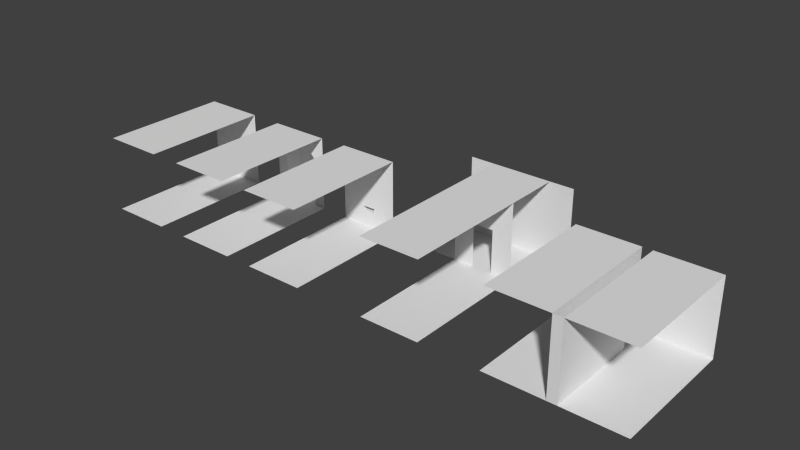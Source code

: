 # Source: assets_finaux_enfin.blend  (saved by Blender 2.72.0; exported with 4.5.12 LTS)
import bpy
from mathutils import Matrix  # noqa: F401  (used for matrix-valued properties, if any)

bpy.ops.wm.read_factory_settings(use_empty=True)
scene = bpy.context.scene
scene.name = 'Scene'

# ---- collections
col_collection_1 = bpy.data.collections.new('Collection 1'); scene.collection.children.link(col_collection_1)
col_collection_1.hide_render = True
col_collection_1.hide_viewport = True
col_collection_2 = bpy.data.collections.new('Collection 2'); scene.collection.children.link(col_collection_2)

# ---- materials (node trees are filled in below, after node groups)
mat_boite = bpy.data.materials.new('boite')
mat_boite.alpha_threshold = 0.0
mat_boite.use_transparent_shadow = False
mat_boite.roughness = 0.5
mat_radio = bpy.data.materials.new('radio')
mat_radio.alpha_threshold = 0.0
mat_radio.use_transparent_shadow = False
mat_radio.roughness = 0.5
mat_chaise = bpy.data.materials.new('chaise')
mat_chaise.alpha_threshold = 0.0
mat_chaise.use_transparent_shadow = False
mat_chaise.roughness = 0.5
mat_cabinet = bpy.data.materials.new('cabinet')
mat_cabinet.alpha_threshold = 0.0
mat_cabinet.use_transparent_shadow = False
mat_cabinet.roughness = 0.5
mat_door = bpy.data.materials.new('door')
mat_door.alpha_threshold = 0.0
mat_door.use_transparent_shadow = False
mat_door.roughness = 0.5
mat_placard = bpy.data.materials.new('placard')
mat_placard.alpha_threshold = 0.0
mat_placard.use_transparent_shadow = False
mat_placard.roughness = 0.5
mat_tableau = bpy.data.materials.new('tableau')
mat_tableau.alpha_threshold = 0.0
mat_tableau.use_transparent_shadow = False
mat_tableau.roughness = 0.5
mat_bureau = bpy.data.materials.new('bureau')
mat_bureau.alpha_threshold = 0.0
mat_bureau.use_transparent_shadow = False
mat_bureau.roughness = 0.5
mat_monte_plateau = bpy.data.materials.new('monte_plateau')
mat_monte_plateau.alpha_threshold = 0.0
mat_monte_plateau.use_transparent_shadow = False
mat_monte_plateau.roughness = 0.5
mat_trap = bpy.data.materials.new('trap')
mat_trap.alpha_threshold = 0.0
mat_trap.use_transparent_shadow = False
mat_trap.roughness = 0.5
mat_alcove = bpy.data.materials.new('alcove')
mat_alcove.alpha_threshold = 0.0
mat_alcove.use_transparent_shadow = False
mat_alcove.roughness = 0.5
mat_doorway = bpy.data.materials.new('doorway')
mat_doorway.alpha_threshold = 0.0
mat_doorway.use_transparent_shadow = False
mat_doorway.roughness = 0.5
mat_backroom = bpy.data.materials.new('backroom')
mat_backroom.alpha_threshold = 0.0
mat_backroom.use_transparent_shadow = False
mat_backroom.roughness = 0.5
mat_mur_simple = bpy.data.materials.new('mur_simple')
mat_mur_simple.alpha_threshold = 0.0
mat_mur_simple.use_transparent_shadow = False
mat_mur_simple.roughness = 0.5
mat_mur_droite = bpy.data.materials.new('mur_droite')
mat_mur_droite.alpha_threshold = 0.0
mat_mur_droite.use_transparent_shadow = False
mat_mur_droite.roughness = 0.5

# ---- material node trees

# ---- world
world_world = bpy.data.worlds.new('World'); scene.world = world_world
world_world.color = (0.05088, 0.05088, 0.05088)
world_world.use_sun_shadow = False
world_world.sun_shadow_jitter_overblur = 0.0
world_world.cycles.sampling_method = 'MANUAL'
world_world.cycles.sample_map_resolution = 256

# ---- meshes
me_cube = bpy.data.meshes.new('Cube')
me_cube.from_pydata([(-0.06833, -0.04577, 0.0), (-0.06833, 0.04577, 0.0), (0.06833, 0.04577, 0.0), (0.06833, -0.04577, 0.0), (-0.06833, -0.04577, 0.08542), (-0.06833, 0.04577, 0.08542), (0.06833, 0.04577, 0.08542), (0.06833, -0.04577, 0.08542)], [], [(4, 5, 1, 0), (5, 6, 2, 1), (6, 7, 3, 2), (7, 4, 0, 3), (0, 1, 2, 3), (7, 6, 5, 4)])
_uv = me_cube.uv_layers.new(name='UVMap')
_uv.uv.foreach_set('vector', [0.01353, 0.6107, 0.01353, 0.3794, 0.2193, 0.3794, 0.2193, 0.6107, 0.01353, 0.3794, 0.01353, 0.0, 0.2193, 0.0, 0.2193, 0.3794, 0.6782, 0.3794, 0.6782, 0.6107, 0.5017, 0.6107, 0.5017, 0.3794, 0.01353, 1.0, 0.01353, 0.6107, 0.2193, 0.6107, 0.2193, 1.0, 0.2193, 0.6107, 0.2193, 0.3794, 0.5017, 0.3794, 0.5017, 0.6107, 0.6782, 0.6107, 0.6782, 0.3794, 1.0, 0.3794, 1.0, 0.6107])
me_cube.materials.append(mat_boite)
me_cube.use_remesh_preserve_volume = False
me_cube.use_remesh_preserve_attributes = False
me_cube.use_mirror_vertex_groups = False
me_cube.update()
me_sphere = bpy.data.meshes.new('Sphere')
me_sphere.from_pydata([(0.02527, -0.03421, 0.08251), (0.02527, 0.01524, 0.08251), (-0.02483, 0.01524, 0.08251), (-0.02483, -0.03421, 0.08251), (0.02527, -0.03421, 0.01214), (0.02527, 0.01524, 0.01214), (-0.02483, 0.01524, 0.01214), (-0.02483, -0.03421, 0.01214), (0.008938, -0.03362, 0.02403), (0.018, -0.03362, 0.02403), (0.008938, -0.03362, 0.0331), (0.018, -0.03362, 0.0331), (0.018, -0.03601, 0.0331), (0.008938, -0.03601, 0.0331), (0.018, -0.03601, 0.02403), (0.008938, -0.03601, 0.02403), (-0.01554, -0.03601, 0.02403), (-0.00648, -0.03601, 0.02403), (-0.01554, -0.03601, 0.0331), (-0.00648, -0.03601, 0.0331), (-0.00648, -0.03362, 0.0331), (-0.01554, -0.03362, 0.0331), (-0.00648, -0.03362, 0.02403), (-0.01554, -0.03362, 0.02403), (-0.01202, -0.03902, 0.05024), (0.01263, -0.03902, 0.05024), (-0.01202, -0.03902, 0.07489), (0.01263, -0.03902, 0.07489), (0.01263, -0.02906, 0.07489), (-0.01202, -0.02906, 0.07489), (0.01263, -0.02906, 0.05024), (-0.01202, -0.02906, 0.05024)], [], [(3, 2, 6, 7), (2, 1, 5, 6), (1, 0, 4, 5), (0, 3, 7, 4), (7, 6, 5, 4), (0, 1, 2, 3), (8, 9, 14, 15), (11, 10, 13, 12), (10, 8, 15, 13), (15, 14, 12, 13), (16, 17, 19, 18), (21, 23, 16, 18), (23, 22, 17, 16), (22, 20, 19, 17), (20, 21, 18, 19), (9, 11, 12, 14), (24, 25, 27, 26), (29, 31, 24, 26), (31, 30, 25, 24), (30, 28, 27, 25), (28, 29, 26, 27)])
_uv = me_sphere.uv_layers.new(name='UVMap')
_uv.uv.foreach_set('vector', [0.4585, 0.0, 0.2192, 0.0, 0.2192, 0.7441, 0.4585, 0.7441, 7.451e-09, 0.7485, 0.2418, 0.7485, 0.2418, 0.0, 7.451e-09, 0.0, 0.2192, 0.0, 0.4585, 0.0, 0.4585, 0.7441, 0.2192, 0.7441, 0.6781, 0.001928, 0.4618, 0.001928, 0.4618, 0.7811, 0.6781, 0.7811, 0.4869, 0.8012, 0.4869, 0.9524, 0.64, 0.9524, 0.64, 0.8012, 0.6662, 0.777, 0.6662, 0.9861, 0.4544, 0.9861, 0.4544, 0.777, 0.7268, 0.4086, 0.8718, 0.4086, 0.8392, 0.4402, 0.7593, 0.4402, 0.8718, 0.5519, 0.7268, 0.5519, 0.7593, 0.5203, 0.8392, 0.5203, 0.7268, 0.5519, 0.7268, 0.4086, 0.7593, 0.4402, 0.7593, 0.5203, 0.7593, 0.4402, 0.8392, 0.4402, 0.8392, 0.5203, 0.7593, 0.5203, 0.7593, 0.4402, 0.8392, 0.4402, 0.8392, 0.5203, 0.7593, 0.5203, 0.7268, 0.5519, 0.7268, 0.4086, 0.7593, 0.4402, 0.7593, 0.5203, 0.7268, 0.4086, 0.8718, 0.4086, 0.8392, 0.4402, 0.7593, 0.4402, 0.8718, 0.4086, 0.8718, 0.5519, 0.8392, 0.5203, 0.8392, 0.4402, 0.8718, 0.5519, 0.7268, 0.5519, 0.7593, 0.5203, 0.8392, 0.5203, 0.8718, 0.4086, 0.8718, 0.5519, 0.8392, 0.5203, 0.8392, 0.4402, 0.7464, 0.2344, 0.7752, 0.2344, 0.7752, 0.2799, 0.7464, 0.2799, 0.725, 0.3124, 0.725, 0.202, 0.7464, 0.2344, 0.7464, 0.2799, 0.725, 0.202, 0.7966, 0.202, 0.7752, 0.2344, 0.7464, 0.2344, 0.7966, 0.202, 0.7966, 0.3124, 0.7752, 0.2799, 0.7752, 0.2344, 0.7966, 0.3124, 0.725, 0.3124, 0.7464, 0.2799, 0.7752, 0.2799])
me_sphere.materials.append(mat_radio)
me_sphere.use_remesh_preserve_volume = False
me_sphere.use_remesh_preserve_attributes = False
me_sphere.use_mirror_vertex_groups = False
me_sphere.update()
me_cube_028 = bpy.data.meshes.new('Cube.028')
me_cube_028.from_pydata([(-0.04452, 0.02612, 0.0763), (-0.04452, 0.04247, 0.0763), (0.04452, 0.04247, 0.0763), (0.04452, 0.02612, 0.0763), (-0.04452, 0.02612, 0.1984), (-0.04452, 0.04247, 0.1984), (0.04452, 0.04247, 0.1984), (0.04452, 0.02612, 0.1984), (-0.04452, 0.02612, 0.09193), (-0.04452, 0.04247, 0.09193), (0.04452, 0.04247, 0.09193), (0.04452, 0.02612, 0.09193), (-0.04452, -0.04247, 0.0763), (0.04452, -0.04247, 0.0763), (-0.04452, -0.04247, 0.09193), (0.04452, -0.04247, 0.09193), (0.04452, -0.02447, 0.09193), (-0.04452, -0.02447, 0.09193), (-0.04452, -0.02447, 0.0763), (0.04452, -0.02447, 0.0763), (-0.03224, 0.04247, 0.1984), (0.03224, 0.04247, 0.1984), (0.03224, 0.04247, 0.0763), (-0.03224, 0.04247, 0.0763), (0.03224, 0.02612, 0.1984), (-0.03224, 0.02612, 0.1984), (-0.03224, 0.02612, 0.0763), (0.03224, 0.02612, 0.0763), (0.03224, 0.04247, 0.09193), (-0.03224, 0.04247, 0.09193), (-0.03224, 0.02612, 0.09193), (0.03224, 0.02612, 0.09193), (-0.03224, -0.04247, 0.0763), (0.03224, -0.04247, 0.0763), (-0.03224, -0.04247, 0.09193), (0.03224, -0.04247, 0.09193), (-0.03224, -0.02447, 0.09193), (0.03224, -0.02447, 0.09193), (0.03224, -0.02447, 0.0763), (-0.03224, -0.02447, 0.0763), (-0.04452, 0.02612, 0.0), (-0.04452, 0.04247, 0.0), (0.04452, 0.04247, 0.0), (0.04452, 0.02612, 0.0), (-0.04452, -0.04247, 0.0), (0.04452, -0.04247, 0.0), (-0.04452, -0.02447, 0.0), (0.04452, -0.02447, 0.0), (0.03224, 0.04247, 0.0), (-0.03224, 0.04247, 0.0), (-0.03224, 0.02612, 0.0), (0.03224, 0.02612, 0.0), (-0.03224, -0.04247, 0.0), (0.03224, -0.04247, 0.0), (0.03224, -0.02447, 0.0), (-0.03224, -0.02447, 0.0)], [], [(8, 9, 1, 0), (28, 10, 2, 22), (10, 11, 3, 2), (36, 17, 14, 34), (19, 13, 45, 47), (25, 20, 5, 4), (4, 5, 9, 8), (21, 6, 10, 28), (6, 7, 11, 10), (25, 4, 8, 30), (34, 14, 12, 32), (17, 18, 12, 14), (26, 0, 40, 50), (19, 16, 15, 13), (30, 8, 17, 36), (8, 0, 18, 17), (27, 3, 19, 38), (3, 11, 16, 19), (9, 29, 23, 1), (29, 28, 22, 23), (16, 37, 35, 15), (37, 36, 34, 35), (2, 3, 43, 42), (26, 23, 22, 27), (7, 6, 21, 24), (24, 21, 20, 25), (5, 20, 29, 9), (20, 21, 28, 29), (7, 24, 31, 11), (24, 25, 30, 31), (15, 35, 33, 13), (35, 34, 32, 33), (3, 27, 51, 43), (39, 38, 33, 32), (11, 31, 37, 16), (31, 30, 36, 37), (0, 26, 39, 18), (26, 27, 38, 39), (51, 48, 42, 43), (54, 47, 45, 53), (40, 41, 49, 50), (46, 55, 52, 44), (22, 2, 42, 48), (23, 26, 50, 49), (33, 38, 54, 53), (0, 1, 41, 40), (18, 39, 55, 46), (13, 33, 53, 45), (38, 19, 47, 54), (1, 23, 49, 41), (27, 22, 48, 51), (12, 18, 46, 44), (32, 12, 44, 52), (39, 32, 52, 55)])
_uv = me_cube_028.uv_layers.new(name='UVMap')
_uv.uv.foreach_set('vector', [0.3486, 0.3794, 0.4762, 0.3794, 0.4762, 0.2696, 0.3486, 0.2696, 0.8647, 0.3178, 1.0, 0.3178, 1.0, 0.2664, 0.8647, 0.2664, 0.4762, 0.3794, 0.3486, 0.3794, 0.3486, 0.2696, 0.4762, 0.2696, 0.03151, 0.7077, 0.0, 0.7077, 0.0, 0.6806, 0.03151, 0.6806, 0.1997, 0.2696, 0.07269, 0.2696, 0.07269, 1.589e-09, 0.1997, 1.589e-09, 0.03151, 0.9754, 0.03151, 1.0, 0.0, 1.0, 0.0, 0.9754, 0.3486, 0.7022, 0.4762, 0.7022, 0.4762, 0.3794, 0.3486, 0.3794, 0.8647, 0.7034, 1.0, 0.7034, 1.0, 0.3178, 0.8647, 0.3178, 0.4762, 0.7022, 0.3486, 0.7022, 0.3486, 0.3794, 0.4762, 0.3794, 0.6885, 0.7034, 0.5913, 0.7034, 0.5913, 0.3178, 0.6885, 0.3178, 0.6885, 0.3178, 0.5913, 0.3178, 0.5913, 0.2664, 0.6885, 0.2664, 0.1997, 0.3794, 0.1997, 0.2696, 0.07269, 0.2696, 0.07269, 0.3794, 0.4663, 0.4187, 0.4523, 0.4187, 0.4523, 0.3927, 0.4663, 0.3927, 0.1997, 0.2696, 0.1997, 0.3794, 0.07269, 0.3794, 0.07269, 0.2696, 0.03151, 0.9754, 0.0, 0.9754, 0.0, 0.7077, 0.03151, 0.7077, 0.3486, 0.3794, 0.3486, 0.2696, 0.1997, 0.2696, 0.1997, 0.3794, 0.3352, 0.9754, 0.3794, 0.9754, 0.3794, 0.7077, 0.3352, 0.7077, 0.3486, 0.2696, 0.3486, 0.3794, 0.1997, 0.3794, 0.1997, 0.2696, 0.5913, 0.3178, 0.6885, 0.3178, 0.6885, 0.2664, 0.5913, 0.2664, 0.6885, 0.3178, 0.8647, 0.3178, 0.8647, 0.2664, 0.6885, 0.2664, 0.3794, 0.7077, 0.3352, 0.7077, 0.3352, 0.6806, 0.3794, 0.6806, 0.3352, 0.7077, 0.03151, 0.7077, 0.03151, 0.6806, 0.3352, 0.6806, 0.4762, 0.2696, 0.3486, 0.2696, 0.3486, 1.589e-09, 0.4762, 1.589e-09, 0.03151, 0.9754, 0.03151, 1.0, 0.3352, 1.0, 0.3352, 0.9754, 0.3794, 0.9754, 0.3794, 1.0, 0.3352, 1.0, 0.3352, 0.9754, 0.3352, 0.9754, 0.3352, 1.0, 0.03151, 1.0, 0.03151, 0.9754, 0.5913, 0.7034, 0.6885, 0.7034, 0.6885, 0.3178, 0.5913, 0.3178, 0.6885, 0.7034, 0.8647, 0.7034, 0.8647, 0.3178, 0.6885, 0.3178, 1.0, 0.7034, 0.8647, 0.7034, 0.8647, 0.3178, 1.0, 0.3178, 0.8647, 0.7034, 0.6885, 0.7034, 0.6885, 0.3178, 0.8647, 0.3178, 1.0, 0.3178, 0.8647, 0.3178, 0.8647, 0.2664, 1.0, 0.2664, 0.8647, 0.3178, 0.6885, 0.3178, 0.6885, 0.2664, 0.8647, 0.2664, 1.0, 0.2664, 0.8647, 0.2664, 0.8647, 0.0, 1.0, -2.542e-08, 0.03151, 0.7077, 0.3352, 0.7077, 0.3352, 0.6806, 0.03151, 0.6806, 0.3794, 0.9754, 0.3352, 0.9754, 0.3352, 0.7077, 0.3794, 0.7077, 0.3352, 0.9754, 0.03151, 0.9754, 0.03151, 0.7077, 0.3352, 0.7077, 0.0, 0.9754, 0.03151, 0.9754, 0.03151, 0.7077, 0.0, 0.7077, 0.03151, 0.9754, 0.3352, 0.9754, 0.3352, 0.7077, 0.03151, 0.7077, 0.3352, 0.9754, 0.3352, 1.0, 0.3794, 1.0, 0.3794, 0.9754, 0.3352, 0.7077, 0.3794, 0.7077, 0.3794, 0.6806, 0.3352, 0.6806, 0.0, 0.9754, 0.0, 1.0, 0.03151, 1.0, 0.03151, 0.9754, 0.0, 0.7077, 0.03151, 0.7077, 0.03151, 0.6806, 0.0, 0.6806, 0.8647, 0.2664, 1.0, 0.2664, 1.0, -2.542e-08, 0.8647, 0.0, 0.4762, 0.2696, 0.3486, 0.2696, 0.3486, 1.589e-09, 0.4762, 1.589e-09, 0.07269, 0.2696, 0.1997, 0.2696, 0.1997, 1.589e-09, 0.07269, 1.589e-09, 0.3486, 0.2696, 0.4762, 0.2696, 0.4762, 1.589e-09, 0.3486, 1.589e-09, 0.4523, 0.4187, 0.4663, 0.4187, 0.4663, 0.3927, 0.4523, 0.3927, 1.0, 0.2664, 0.8647, 0.2664, 0.8647, 0.0, 1.0, -2.542e-08, 0.8647, 0.2664, 1.0, 0.2664, 1.0, -2.542e-08, 0.8647, 0.0, 0.5913, 0.2664, 0.6885, 0.2664, 0.6885, 0.0, 0.5913, 0.0, 0.3486, 0.2696, 0.4762, 0.2696, 0.4762, 1.589e-09, 0.3486, 1.589e-09, 0.07269, 0.2696, 0.1997, 0.2696, 0.1997, 1.589e-09, 0.07269, 1.589e-09, 0.6885, 0.2664, 0.5913, 0.2664, 0.5913, 0.0, 0.6885, 0.0, 0.1997, 0.2696, 0.07269, 0.2696, 0.07269, 1.589e-09, 0.1997, 1.589e-09])
me_cube_028.materials.append(mat_chaise)
me_cube_028.use_remesh_preserve_volume = False
me_cube_028.use_remesh_preserve_attributes = False
me_cube_028.use_mirror_vertex_groups = False
me_cube_028.update()
me_cube_027 = bpy.data.meshes.new('Cube.027')
me_cube_027.from_pydata([(-0.04468, -0.07388, 0.0), (-0.04468, 0.07388, 0.0), (0.04468, 0.07388, 0.0), (0.04468, -0.07388, 0.0), (-0.04468, -0.07388, 0.2952), (-0.04468, 0.07388, 0.2952), (0.04468, 0.07388, 0.2952), (0.04468, -0.07388, 0.2952), (0.03806, -0.0764, 0.2725), (0.03806, -0.06762, 0.2725), (-0.03806, -0.06762, 0.2725), (-0.03806, -0.0764, 0.2725), (0.03806, -0.0764, 0.208), (0.03806, -0.06762, 0.208), (-0.03806, -0.06762, 0.208), (-0.03806, -0.0764, 0.208), (-0.03574, -0.07806, 0.21), (0.03574, -0.07806, 0.21), (-0.03574, -0.07806, 0.2705), (0.03574, -0.07806, 0.2705), (-0.01587, -0.08748, 0.2368), (-0.01587, -0.0822, 0.2368), (0.01788, -0.0822, 0.2368), (0.01788, -0.08748, 0.2368), (-0.01587, -0.08748, 0.2437), (-0.01587, -0.0822, 0.2437), (0.01788, -0.0822, 0.2437), (0.01788, -0.08748, 0.2437), (-0.01139, -0.0822, 0.2437), (0.01395, -0.0822, 0.2437), (0.01395, -0.0822, 0.2368), (-0.01139, -0.0822, 0.2368), (0.01395, -0.08748, 0.2437), (-0.01139, -0.08748, 0.2437), (-0.01139, -0.08748, 0.2368), (0.01395, -0.08748, 0.2368), (-0.01587, -0.06729, 0.2368), (0.01788, -0.06729, 0.2368), (-0.01587, -0.06729, 0.2437), (0.01788, -0.06729, 0.2437), (-0.01139, -0.06729, 0.2437), (0.01395, -0.06729, 0.2437), (0.01395, -0.06729, 0.2368), (-0.01139, -0.06729, 0.2368), (0.03806, -0.0764, 0.1828), (0.03806, -0.06762, 0.1828), (-0.03806, -0.06762, 0.1828), (-0.03806, -0.0764, 0.1828), (0.03806, -0.0764, 0.1183), (0.03806, -0.06762, 0.1183), (-0.03806, -0.06762, 0.1183), (-0.03806, -0.0764, 0.1183), (-0.03574, -0.07806, 0.1203), (0.03574, -0.07806, 0.1203), (-0.03574, -0.07806, 0.1808), (0.03574, -0.07806, 0.1808), (-0.01587, -0.08748, 0.1471), (-0.01587, -0.0822, 0.1471), (0.01788, -0.0822, 0.1471), (0.01788, -0.08748, 0.1471), (-0.01587, -0.08748, 0.154), (-0.01587, -0.0822, 0.154), (0.01788, -0.0822, 0.154), (0.01788, -0.08748, 0.154), (-0.01139, -0.0822, 0.154), (0.01395, -0.0822, 0.154), (0.01395, -0.0822, 0.1471), (-0.01139, -0.0822, 0.1471), (0.01395, -0.08748, 0.154), (-0.01139, -0.08748, 0.154), (-0.01139, -0.08748, 0.1471), (0.01395, -0.08748, 0.1471), (-0.01587, -0.06729, 0.1471), (0.01788, -0.06729, 0.1471), (-0.01587, -0.06729, 0.154), (0.01788, -0.06729, 0.154), (-0.01139, -0.06729, 0.154), (0.01395, -0.06729, 0.154), (0.01395, -0.06729, 0.1471), (-0.01139, -0.06729, 0.1471), (0.03806, -0.0764, 0.09353), (0.03806, -0.06762, 0.09353), (-0.03806, -0.06762, 0.09353), (-0.03806, -0.0764, 0.09353), (0.03806, -0.0764, 0.0291), (0.03806, -0.06762, 0.0291), (-0.03806, -0.06762, 0.0291), (-0.03806, -0.0764, 0.0291), (-0.03574, -0.07806, 0.03106), (0.03574, -0.07806, 0.03106), (-0.03574, -0.07806, 0.09157), (0.03574, -0.07806, 0.09157), (-0.01587, -0.08748, 0.05784), (-0.01587, -0.0822, 0.05784), (0.01788, -0.0822, 0.05784), (0.01788, -0.08748, 0.05784), (-0.01587, -0.08748, 0.06479), (-0.01587, -0.0822, 0.06479), (0.01788, -0.0822, 0.06479), (0.01788, -0.08748, 0.06479), (-0.01139, -0.0822, 0.06479), (0.01395, -0.0822, 0.06479), (0.01395, -0.0822, 0.05784), (-0.01139, -0.0822, 0.05784), (0.01395, -0.08748, 0.06479), (-0.01139, -0.08748, 0.06479), (-0.01139, -0.08748, 0.05784), (0.01395, -0.08748, 0.05784), (-0.01587, -0.06729, 0.05784), (0.01788, -0.06729, 0.05784), (-0.01587, -0.06729, 0.06479), (0.01788, -0.06729, 0.06479), (-0.01139, -0.06729, 0.06479), (0.01395, -0.06729, 0.06479), (0.01395, -0.06729, 0.05784), (-0.01139, -0.06729, 0.05784)], [], [(4, 5, 1, 0), (5, 6, 2, 1), (6, 7, 3, 2), (7, 4, 0, 3), (7, 6, 5, 4), (15, 14, 13, 12), (9, 8, 12, 13), (8, 9, 10, 11), (11, 15, 16, 18), (11, 10, 14, 15), (19, 18, 16, 17), (12, 8, 19, 17), (15, 12, 17, 16), (8, 11, 18, 19), (24, 25, 21, 20), (28, 31, 43, 40), (26, 27, 23, 22), (33, 24, 20, 34), (35, 30, 22, 23), (33, 28, 25, 24), (30, 29, 41, 42), (28, 29, 30, 31), (27, 32, 35, 23), (32, 33, 34, 35), (20, 21, 31, 34), (34, 31, 30, 35), (27, 26, 29, 32), (32, 29, 28, 33), (22, 30, 42, 37), (25, 28, 40, 38), (31, 21, 36, 43), (26, 22, 37, 39), (29, 26, 39, 41), (21, 25, 38, 36), (51, 50, 49, 48), (45, 44, 48, 49), (44, 45, 46, 47), (47, 51, 52, 54), (47, 46, 50, 51), (55, 54, 52, 53), (48, 44, 55, 53), (51, 48, 53, 52), (44, 47, 54, 55), (60, 61, 57, 56), (64, 67, 79, 76), (62, 63, 59, 58), (69, 60, 56, 70), (71, 66, 58, 59), (69, 64, 61, 60), (66, 65, 77, 78), (64, 65, 66, 67), (63, 68, 71, 59), (68, 69, 70, 71), (56, 57, 67, 70), (70, 67, 66, 71), (63, 62, 65, 68), (68, 65, 64, 69), (58, 66, 78, 73), (61, 64, 76, 74), (67, 57, 72, 79), (62, 58, 73, 75), (65, 62, 75, 77), (57, 61, 74, 72), (87, 86, 85, 84), (81, 80, 84, 85), (80, 81, 82, 83), (83, 87, 88, 90), (83, 82, 86, 87), (91, 90, 88, 89), (84, 80, 91, 89), (87, 84, 89, 88), (80, 83, 90, 91), (96, 97, 93, 92), (100, 103, 115, 112), (98, 99, 95, 94), (105, 96, 92, 106), (107, 102, 94, 95), (105, 100, 97, 96), (102, 101, 113, 114), (100, 101, 102, 103), (99, 104, 107, 95), (104, 105, 106, 107), (92, 93, 103, 106), (106, 103, 102, 107), (99, 98, 101, 104), (104, 101, 100, 105), (94, 102, 114, 109), (97, 100, 112, 110), (103, 93, 108, 115), (98, 94, 109, 111), (101, 98, 111, 113), (93, 97, 110, 108), (1, 2, 3, 0)])
_uv = me_cube_027.uv_layers.new(name='UVMap')
_uv.uv.foreach_set('vector', [0.4306, 0.6696, 0.7692, 0.6696, 0.7692, 0.0, 0.4306, 0.0, 0.7708, 0.674, 1.0, 0.674, 1.0, 2.911e-08, 0.7708, 2.911e-08, 0.7692, 0.6696, 0.4306, 0.6696, 0.4306, 0.0, 0.7692, 0.0, 1.0, 0.674, 0.7708, 0.674, 0.7708, 2.911e-08, 1.0, 2.911e-08, 1.0, 0.6847, 1.0, 1.0, 0.7664, 1.0, 0.7664, 0.6847, 0.1019, 0.4571, 0.1019, 0.4821, 0.3034, 0.4821, 0.3034, 0.4571, 0.3556, 0.4076, 0.334, 0.4076, 0.334, 0.266, 0.3556, 0.266, 0.3034, 0.4571, 0.3034, 0.4821, 0.1019, 0.4821, 0.1019, 0.4571, 0.09476, 0.4475, 0.09476, 0.2722, 0.1018, 0.2776, 0.1018, 0.4422, 0.334, 0.4076, 0.3556, 0.4076, 0.3556, 0.266, 0.334, 0.266, 0.3199, 0.4422, 0.1018, 0.4422, 0.1018, 0.2776, 0.3199, 0.2776, 0.3269, 0.2722, 0.3269, 0.4475, 0.3199, 0.4422, 0.3199, 0.2776, 0.09476, 0.2722, 0.3269, 0.2722, 0.3199, 0.2776, 0.1018, 0.2776, 0.3269, 0.4475, 0.09476, 0.4475, 0.1018, 0.4422, 0.3199, 0.4422, 0.000693, 0.3458, 0.000693, 0.3458, 0.000693, 0.3278, 0.000693, 0.3278, 0.01276, 0.3458, 0.01276, 0.3278, 0.01276, 0.3278, 0.01276, 0.3458, 0.09172, 0.3458, 0.09172, 0.3458, 0.09172, 0.3278, 0.09172, 0.3278, 0.01276, 0.3458, 0.000693, 0.3458, 0.000693, 0.3278, 0.01276, 0.3278, 0.08112, 0.3278, 0.08112, 0.3278, 0.09172, 0.3278, 0.09172, 0.3278, 0.01276, 0.3458, 0.01276, 0.3458, 0.000693, 0.3458, 0.000693, 0.3458, 0.08112, 0.3278, 0.08112, 0.3458, 0.08112, 0.3458, 0.08112, 0.3278, 0.01276, 0.3458, 0.08112, 0.3458, 0.08112, 0.3278, 0.01276, 0.3278, 0.09172, 0.3458, 0.08112, 0.3458, 0.08112, 0.3278, 0.09172, 0.3278, 0.08112, 0.3458, 0.01276, 0.3458, 0.01276, 0.3278, 0.08112, 0.3278, 0.000693, 0.3278, 0.000693, 0.3278, 0.01276, 0.3278, 0.01276, 0.3278, 0.01276, 0.3278, 0.01276, 0.3278, 0.08112, 0.3278, 0.08112, 0.3278, 0.09172, 0.3458, 0.09172, 0.3458, 0.08112, 0.3458, 0.08112, 0.3458, 0.08112, 0.3458, 0.08112, 0.3458, 0.01276, 0.3458, 0.01276, 0.3458, 0.09172, 0.3278, 0.08112, 0.3278, 0.08112, 0.3278, 0.09172, 0.3278, 0.000693, 0.3458, 0.01276, 0.3458, 0.01276, 0.3458, 0.000693, 0.3458, 0.01276, 0.3278, 0.000693, 0.3278, 0.000693, 0.3278, 0.01276, 0.3278, 0.09172, 0.3458, 0.09172, 0.3278, 0.09172, 0.3278, 0.09172, 0.3458, 0.08112, 0.3458, 0.09172, 0.3458, 0.09172, 0.3458, 0.08112, 0.3458, 0.000693, 0.3278, 0.000693, 0.3458, 0.000693, 0.3458, 0.000693, 0.3278, 0.1019, 0.4571, 0.1019, 0.4821, 0.3034, 0.4821, 0.3034, 0.4571, 0.3556, 0.4076, 0.334, 0.4076, 0.334, 0.2661, 0.3556, 0.2661, 0.3034, 0.4571, 0.3034, 0.4821, 0.1019, 0.4821, 0.1019, 0.4571, 0.09476, 0.4476, 0.09476, 0.2723, 0.1018, 0.2776, 0.1018, 0.4422, 0.334, 0.4076, 0.3556, 0.4076, 0.3556, 0.2661, 0.334, 0.2661, 0.3199, 0.4422, 0.1018, 0.4422, 0.1018, 0.2776, 0.3199, 0.2776, 0.3269, 0.2723, 0.3269, 0.4476, 0.3199, 0.4422, 0.3199, 0.2776, 0.09476, 0.2723, 0.3269, 0.2723, 0.3199, 0.2776, 0.1018, 0.2776, 0.3269, 0.4476, 0.09476, 0.4476, 0.1018, 0.4422, 0.3199, 0.4422, 0.000693, 0.3458, 0.000693, 0.3458, 0.000693, 0.3278, 0.000693, 0.3278, 0.01276, 0.3458, 0.01276, 0.3278, 0.01276, 0.3278, 0.01276, 0.3458, 0.09172, 0.3458, 0.09172, 0.3458, 0.09172, 0.3278, 0.09172, 0.3278, 0.01276, 0.3458, 0.000693, 0.3458, 0.000693, 0.3278, 0.01276, 0.3278, 0.08112, 0.3278, 0.08112, 0.3278, 0.09172, 0.3278, 0.09172, 0.3278, 0.01276, 0.3458, 0.01276, 0.3458, 0.000693, 0.3458, 0.000693, 0.3458, 0.08112, 0.3278, 0.08112, 0.3458, 0.08112, 0.3458, 0.08112, 0.3278, 0.01276, 0.3458, 0.08112, 0.3458, 0.08112, 0.3278, 0.01276, 0.3278, 0.09172, 0.3458, 0.08112, 0.3458, 0.08112, 0.3278, 0.09172, 0.3278, 0.08112, 0.3458, 0.01276, 0.3458, 0.01276, 0.3278, 0.08112, 0.3278, 0.000693, 0.3278, 0.000693, 0.3278, 0.01276, 0.3278, 0.01276, 0.3278, 0.01276, 0.3278, 0.01276, 0.3278, 0.08112, 0.3278, 0.08112, 0.3278, 0.09172, 0.3458, 0.09172, 0.3458, 0.08112, 0.3458, 0.08112, 0.3458, 0.08112, 0.3458, 0.08112, 0.3458, 0.01276, 0.3458, 0.01276, 0.3458, 0.09172, 0.3278, 0.08112, 0.3278, 0.08112, 0.3278, 0.09172, 0.3278, 0.000693, 0.3458, 0.01276, 0.3458, 0.01276, 0.3458, 0.000693, 0.3458, 0.01276, 0.3278, 0.000693, 0.3278, 0.000693, 0.3278, 0.01276, 0.3278, 0.09172, 0.3458, 0.09172, 0.3278, 0.09172, 0.3278, 0.09172, 0.3458, 0.08112, 0.3458, 0.09172, 0.3458, 0.09172, 0.3458, 0.08112, 0.3458, 0.000693, 0.3278, 0.000693, 0.3458, 0.000693, 0.3458, 0.000693, 0.3278, 0.1019, 0.4571, 0.1019, 0.4821, 0.3034, 0.4821, 0.3034, 0.4571, 0.3556, 0.4076, 0.334, 0.4076, 0.334, 0.266, 0.3556, 0.266, 0.3034, 0.4571, 0.3034, 0.4821, 0.1019, 0.4821, 0.1019, 0.4571, 0.09476, 0.4475, 0.09476, 0.2722, 0.1018, 0.2776, 0.1018, 0.4422, 0.334, 0.4076, 0.3556, 0.4076, 0.3556, 0.266, 0.334, 0.266, 0.3199, 0.4422, 0.1018, 0.4422, 0.1018, 0.2776, 0.3199, 0.2776, 0.3269, 0.2722, 0.3269, 0.4475, 0.3199, 0.4422, 0.3199, 0.2776, 0.09476, 0.2722, 0.3269, 0.2722, 0.3199, 0.2776, 0.1018, 0.2776, 0.3269, 0.4475, 0.09476, 0.4475, 0.1018, 0.4422, 0.3199, 0.4422, 0.000693, 0.3458, 0.000693, 0.3458, 0.000693, 0.3278, 0.000693, 0.3278, 0.01276, 0.3458, 0.01276, 0.3278, 0.01276, 0.3278, 0.01276, 0.3458, 0.09172, 0.3458, 0.09172, 0.3458, 0.09172, 0.3278, 0.09172, 0.3278, 0.01276, 0.3458, 0.000693, 0.3458, 0.000693, 0.3278, 0.01276, 0.3278, 0.08112, 0.3278, 0.08112, 0.3278, 0.09172, 0.3278, 0.09172, 0.3278, 0.01276, 0.3458, 0.01276, 0.3458, 0.000693, 0.3458, 0.000693, 0.3458, 0.08112, 0.3278, 0.08112, 0.3458, 0.08112, 0.3458, 0.08112, 0.3278, 0.01276, 0.3458, 0.08112, 0.3458, 0.08112, 0.3278, 0.01276, 0.3278, 0.09172, 0.3458, 0.08112, 0.3458, 0.08112, 0.3278, 0.09172, 0.3278, 0.08112, 0.3458, 0.01276, 0.3458, 0.01276, 0.3278, 0.08112, 0.3278, 0.000693, 0.3278, 0.000693, 0.3278, 0.01276, 0.3278, 0.01276, 0.3278, 0.01276, 0.3278, 0.01276, 0.3278, 0.08112, 0.3278, 0.08112, 0.3278, 0.09172, 0.3458, 0.09172, 0.3458, 0.08112, 0.3458, 0.08112, 0.3458, 0.08112, 0.3458, 0.08112, 0.3458, 0.01276, 0.3458, 0.01276, 0.3458, 0.09172, 0.3278, 0.08112, 0.3278, 0.08112, 0.3278, 0.09172, 0.3278, 0.000693, 0.3458, 0.01276, 0.3458, 0.01276, 0.3458, 0.000693, 0.3458, 0.01276, 0.3278, 0.000693, 0.3278, 0.000693, 0.3278, 0.01276, 0.3278, 0.09172, 0.3458, 0.09172, 0.3278, 0.09172, 0.3278, 0.09172, 0.3458, 0.08112, 0.3458, 0.09172, 0.3458, 0.09172, 0.3458, 0.08112, 0.3458, 0.000693, 0.3278, 0.000693, 0.3458, 0.000693, 0.3458, 0.000693, 0.3278, 0.7664, 1.0, 1.0, 1.0, 1.0, 0.6847, 0.7664, 0.6847])
me_cube_027.materials.append(mat_cabinet)
me_cube_027.use_remesh_preserve_volume = False
me_cube_027.use_remesh_preserve_attributes = False
me_cube_027.use_mirror_vertex_groups = False
me_cube_027.update()
me_cube_025 = bpy.data.meshes.new('Cube.025')
me_cube_025.from_pydata([(-0.1111, -0.01607, 0.0), (-0.1111, 0.0, 0.0), (0.1111, 0.0, 0.0), (0.1111, -0.01607, 0.0), (-0.1111, -0.01607, 0.4691), (-0.1111, 0.0, 0.4691), (0.1111, 0.0, 0.4691), (0.1111, -0.01607, 0.4691)], [], [(4, 5, 1, 0), (5, 6, 2, 1), (6, 7, 3, 2), (7, 4, 0, 3), (0, 1, 2, 3), (7, 6, 5, 4)])
_uv = me_cube_025.uv_layers.new(name='UVMap')
_uv.uv.foreach_set('vector', [0.8404, 0.0002803, 0.9999, 0.0002803, 0.9999, 0.9462, 0.8404, 0.9462, 0.7261, 0.9612, 0.0, 0.9612, 0.0, 1.882e-07, 0.7261, 0.0, 1.0, 0.9462, 0.8405, 0.9462, 0.8405, 0.0002803, 1.0, 0.0002803, 0.7261, 0.9624, 2.98e-07, 0.9624, 5.96e-08, 0.0, 0.7261, 1.255e-07, 0.0, 0.9818, 0.0, 0.9596, 0.7261, 0.9596, 0.7261, 0.9818, 0.7261, 0.9596, 0.7261, 0.9818, 0.0, 0.9818, 0.0, 0.9596])
me_cube_025.materials.append(mat_door)
me_cube_025.use_remesh_preserve_volume = False
me_cube_025.use_remesh_preserve_attributes = False
me_cube_025.use_mirror_vertex_groups = False
me_cube_025.update()
me_cube_021 = bpy.data.meshes.new('Cube.021')
me_cube_021.from_pydata([(-0.09061, -0.07602, 0.0), (-0.09061, 0.07602, 0.0), (0.09061, 0.07602, 0.0), (0.09061, -0.07602, 0.0), (-0.09061, -0.07602, 0.3835), (-0.09061, 0.07602, 0.3835), (0.09061, 0.07602, 0.3835), (0.09061, -0.07602, 0.3835), (-0.07705, -0.06983, 0.01562), (-0.07705, 0.06983, 0.01562), (0.07705, 0.06983, 0.01562), (0.07705, -0.06983, 0.01562), (-0.07705, -0.06983, 0.3679), (-0.07705, 0.06983, 0.3679), (0.07705, 0.06983, 0.3679), (0.07705, -0.06983, 0.3679), (-0.08683, -0.08134, 0.004162), (-0.08533, -0.07208, 0.004162), (0.08462, -0.09956, 0.004162), (0.08313, -0.1088, 0.004162), (-0.08683, -0.08134, 0.379), (-0.08533, -0.07208, 0.379), (0.08462, -0.09956, 0.379), (0.08313, -0.1088, 0.379)], [], [(4, 5, 1, 0), (5, 6, 2, 1), (6, 7, 3, 2), (0, 1, 2, 3), (7, 6, 5, 4), (12, 8, 9, 13), (13, 9, 10, 14), (14, 10, 11, 15), (8, 11, 10, 9), (15, 12, 13, 14), (3, 11, 8, 0), (4, 12, 15, 7), (7, 15, 11, 3), (0, 8, 12, 4), (20, 21, 17, 16), (21, 22, 18, 17), (22, 23, 19, 18), (23, 20, 16, 19), (16, 17, 18, 19), (23, 22, 21, 20)])
_uv = me_cube_021.uv_layers.new(name='UVMap')
_uv.uv.foreach_set('vector', [0.1242, 0.9946, 0.9956, 0.9946, 0.9956, 0.7302, 0.1242, 0.7302, 0.1239, 0.9946, 0.9953, 0.9946, 0.9953, 0.7302, 0.1239, 0.7302, 0.9953, 0.9946, 0.1239, 0.9946, 0.1239, 0.7302, 0.9953, 0.7302, 0.1046, 0.7476, 0.1046, 1.002, 0.9573, 1.002, 0.9573, 0.7476, 0.9638, 0.7478, 0.9638, 0.9993, 0.105, 0.9993, 0.105, 0.7478, 0.5452, 0.2663, 0.5452, 0.2135, 0.615, 0.2135, 0.615, 0.2663, 0.1898, 0.5552, 0.1898, 0.5023, 0.2669, 0.5023, 0.2669, 0.5552, 0.6184, 0.2651, 0.6184, 0.2122, 0.5486, 0.2122, 0.5486, 0.2651, 0.1898, 0.492, 0.2669, 0.492, 0.2669, 0.513, 0.1898, 0.513, 0.2669, 0.492, 0.1898, 0.492, 0.1898, 0.513, 0.2669, 0.513, 0.2736, 0.5, 0.2669, 0.5023, 0.1898, 0.5023, 0.183, 0.5, 0.183, 0.5575, 0.1898, 0.5552, 0.2669, 0.5552, 0.2736, 0.5575, 0.2736, 0.5575, 0.2669, 0.5552, 0.2669, 0.5023, 0.2736, 0.5, 0.183, 0.5, 0.1898, 0.5023, 0.1898, 0.5552, 0.183, 0.5575, 0.01021, 0.7378, 0.1513, 0.7378, 0.1513, -0.001424, 0.01021, -0.001424, 0.4543, 0.3283, 0.7063, 0.3283, 0.7063, 0.1505, 0.4543, 0.1505, 0.1513, 0.7378, 0.01021, 0.7378, 0.01021, -0.001424, 0.1513, -0.001424, 0.9569, 0.733, 0.1439, 0.733, 0.1439, 0.01098, 0.9569, 0.01098, 0.1781, 0.7282, 0.1781, 0.7432, 0.9409, 0.7433, 0.9409, 0.7282, 0.9409, 0.7282, 0.9409, 0.7433, 0.1781, 0.7432, 0.1781, 0.7282])
me_cube_021.materials.append(mat_placard)
me_cube_021.use_remesh_preserve_volume = False
me_cube_021.use_remesh_preserve_attributes = False
me_cube_021.use_mirror_vertex_groups = False
me_cube_021.update()
me_cube_020 = bpy.data.meshes.new('Cube.020')
me_cube_020.from_pydata([(-0.1637, -0.007023, 0.0), (-0.1637, 0.007023, 0.0), (0.1637, 0.007023, 0.0), (0.1637, -0.007023, 0.0), (-0.1637, -0.007023, 0.2304), (-0.1637, 0.007023, 0.2304), (0.1637, 0.007023, 0.2304), (0.1637, -0.007023, 0.2304), (-0.1551, -0.007023, 0.008808), (0.1551, -0.007023, 0.008808), (-0.1551, -0.007023, 0.2216), (0.1551, -0.007023, 0.2216), (-0.1551, -0.00432, 0.008808), (0.1551, -0.00432, 0.008808), (-0.1551, -0.00432, 0.2216), (0.1551, -0.00432, 0.2216)], [], [(4, 5, 1, 0), (5, 6, 2, 1), (6, 7, 3, 2), (0, 3, 9, 8), (0, 1, 2, 3), (7, 6, 5, 4), (8, 9, 13, 12), (7, 4, 10, 11), (3, 7, 11, 9), (4, 0, 8, 10), (15, 14, 12, 13), (11, 10, 14, 15), (9, 11, 15, 13), (10, 8, 12, 14)])
me_cube_020.polygons.foreach_set('material_index', [16, 16, 16, 16, 16, 16, 16, 16, 16, 16, 17, 16, 16, 16])
_uv = me_cube_020.uv_layers.new(name='UVMap')
_uv.uv.foreach_set('vector', [3.972e-06, 0.004034, 0.04587, 0.004034, 0.04587, 0.9061, 3.972e-06, 0.9061, 0.07279, 0.8997, 0.995, 0.8997, 0.995, 0.0, 0.07279, 0.0, 0.04587, 0.9061, 3.972e-06, 0.9061, 3.972e-06, 0.004034, 0.04587, 0.004034, 0.07279, 0.0, 0.995, 0.0, 0.9708, 0.03439, 0.09704, 0.03439, 0.9962, 0.934, 0.9962, 1.0, 0.07074, 1.0, 0.07074, 0.934, 0.07074, 1.0, 0.07074, 0.934, 0.9962, 0.934, 0.9962, 1.0, 8.976e-07, 0.9059, 0.0, 0.0041, 0.04452, 0.0041, 0.04452, 0.9059, 0.995, 0.8997, 0.07279, 0.8997, 0.09704, 0.8653, 0.9708, 0.8653, 0.995, 0.0, 0.995, 0.8997, 0.9708, 0.8653, 0.9708, 0.03439, 0.07279, 0.8997, 0.07279, 0.0, 0.09704, 0.03439, 0.09704, 0.8653, 0.9471, 0.8401, 0.1207, 0.8401, 0.1207, 0.0596, 0.9471, 0.0596, 0.04453, 0.0041, 0.04453, 0.9059, 1.157e-05, 0.9059, 1.078e-05, 0.0041, 0.9964, 0.9997, 0.07098, 0.9997, 0.07098, 0.9335, 0.9964, 0.9335, 0.9964, 0.9997, 0.07098, 0.9997, 0.07098, 0.9335, 0.9964, 0.9335])
me_cube_020.materials.append(mat_tableau)
me_cube_020.materials.append(None)
me_cube_020.materials.append(None)
me_cube_020.materials.append(None)
me_cube_020.materials.append(None)
me_cube_020.materials.append(None)
me_cube_020.materials.append(None)
me_cube_020.materials.append(None)
me_cube_020.materials.append(None)
me_cube_020.materials.append(None)
me_cube_020.materials.append(None)
me_cube_020.materials.append(None)
me_cube_020.materials.append(None)
me_cube_020.materials.append(None)
me_cube_020.materials.append(None)
me_cube_020.materials.append(None)
me_cube_020.materials.append(None)
me_cube_020.materials.append(None)
me_cube_020.use_remesh_preserve_volume = False
me_cube_020.use_remesh_preserve_attributes = False
me_cube_020.use_mirror_vertex_groups = False
me_cube_020.update()
me_cube_001 = bpy.data.meshes.new('Cube.001')
me_cube_001.from_pydata([(-0.09785, -0.09785, 0.126), (-0.09785, 0.09785, 0.126), (0.09785, 0.09785, 0.126), (0.09785, -0.09785, 0.126), (-0.09785, -0.09785, 0.1411), (-0.09785, 0.09785, 0.1411), (0.09785, 0.09785, 0.1411), (0.09785, -0.09785, 0.1411), (-0.08441, -0.08441, 0.126), (-0.08441, 0.08441, 0.126), (0.08441, 0.08441, 0.126), (0.08441, -0.08441, 0.126), (-0.08441, -0.08441, 0.0), (-0.08441, 0.08441, 0.0), (0.08441, 0.08441, 0.0), (0.08441, -0.08441, 0.0)], [], [(4, 5, 1, 0), (5, 6, 2, 1), (6, 7, 3, 2), (7, 4, 0, 3), (3, 0, 8, 11), (7, 6, 5, 4), (11, 8, 12, 15), (2, 3, 11, 10), (0, 1, 9, 8), (10, 11, 15, 14), (8, 9, 13, 12)])
_uv = me_cube_001.uv_layers.new(name='UVMap')
_uv.uv.foreach_set('vector', [0.9771, 0.7999, 0.4582, 0.7999, 0.4582, 0.9657, 0.9771, 0.9657, 0.4582, 0.9657, 0.9771, 0.9657, 0.9771, 0.7999, 0.4582, 0.7999, 0.9771, 0.9657, 0.4582, 0.9657, 0.4582, 0.7999, 0.9771, 0.7999, 0.4582, 0.7999, 0.9771, 0.7999, 0.9771, 0.9657, 0.4582, 0.9657, 0.4765, 0.0, -1.104e-15, 0.0, 0.04864, 0.07975, 0.4346, 0.07975, 0.9785, 0.04312, 0.9785, 0.7834, 0.4621, 0.7834, 0.4621, 0.04961, 0.4339, 0.7577, 0.04963, 0.7577, 0.04963, 0.08358, 0.4339, 0.08358, 0.4765, 0.8046, 0.4765, 0.0, 0.4346, 0.07975, 0.4346, 0.7594, -1.104e-15, 0.0, 1.853e-08, 0.824, 0.04864, 0.7594, 0.04864, 0.07975, 0.4341, 0.7577, 0.04981, 0.7577, 0.04981, 0.08358, 0.4341, 0.08358, 0.04981, 0.7577, 0.4341, 0.7577, 0.4341, 0.08358, 0.04981, 0.08358])
me_cube_001.materials.append(mat_bureau)
me_cube_001.use_remesh_preserve_volume = False
me_cube_001.use_remesh_preserve_attributes = False
me_cube_001.use_mirror_vertex_groups = False
me_cube_001.update()
me_cube_003 = bpy.data.meshes.new('Cube.003')
me_cube_003.from_pydata([(0.3333, -5.96e-08, 0.0), (-0.3333, 5.96e-08, 0.0), (0.3333, -1.42, 0.0), (-0.3333, -1.42, 0.0), (0.3333, -4.172e-07, 0.8318), (-0.3333, -2.98e-07, 0.8318), (0.3333, -1.42, 0.8318), (-0.3333, -1.42, 0.8318), (0.07431, 0.0, 0.0), (-0.07431, 0.0, 0.0), (0.07431, -1.42, 0.0), (-0.07431, -1.42, 0.0), (0.07431, -3.576e-07, 0.8318), (-0.07431, -3.576e-07, 0.8318), (0.07431, -1.42, 0.8318), (-0.07431, -1.42, 0.8318), (0.3333, -1.754e-07, 0.2692), (-0.3333, -5.615e-08, 0.2692), (0.07431, -1.192e-07, 0.2692), (-0.07431, -1.192e-07, 0.2692), (0.3333, -1.33e-07, 0.1707), (-0.3333, -1.378e-08, 0.1707), (0.07431, -1.192e-07, 0.1707), (-0.07431, -5.96e-08, 0.1707), (0.07431, 0.06824, 0.2692), (-0.07431, 0.06824, 0.2692), (0.07431, 0.06824, 0.1707), (-0.07431, 0.06824, 0.1707), (-0.08286, 0.003031, 0.216), (-0.08286, 0.01844, 0.216), (0.08286, 0.01844, 0.216), (0.08286, 0.003031, 0.216), (-0.08286, 0.003031, 0.2812), (-0.08286, 0.01844, 0.2812), (0.08286, 0.01844, 0.2812), (0.08286, 0.003031, 0.2812)], [], [(10, 2, 0, 8), (15, 7, 5, 13), (23, 21, 1, 9), (3, 11, 9, 1), (11, 10, 8, 9), (6, 14, 12, 4), (14, 15, 13, 12), (20, 22, 8, 0), (22, 23, 9, 8), (13, 5, 17, 19), (4, 12, 18, 16), (12, 13, 19, 18), (19, 17, 21, 23), (16, 18, 22, 20), (23, 22, 26, 27), (24, 25, 27, 26), (19, 23, 27, 25), (22, 18, 24, 26), (18, 19, 25, 24), (32, 33, 29, 28), (34, 35, 31, 30), (35, 32, 28, 31), (28, 29, 30, 31), (35, 34, 33, 32)])
me_cube_003.polygons.foreach_set('material_index', [0, 0, 0, 0, 0, 0, 0, 0, 0, 0, 0, 0, 0, 0, 0, 0, 0, 0, 0, 1, 1, 1, 1, 1])
_uv = me_cube_003.uv_layers.new(name='UVMap')
_uv.uv.foreach_set('vector', [0.6003, 0.000203, 1.0, 0.0002833, 1.0, 0.3909, 0.6003, 0.3909, 0.3958, 0.9999, 1.49e-08, 1.0, 0.0, 0.625, 0.3958, 0.625, 0.3958, 0.4381, 0.0, 0.4381, 0.0, 0.3909, 0.3958, 0.3909, 1.49e-08, -1.431e-07, 0.3958, 0.0001602, 0.3958, 0.3909, 0.0, 0.3909, 0.3958, 0.0001602, 0.6003, 0.000203, 0.6003, 0.3909, 0.3958, 0.3909, 1.0, 1.0, 0.6003, 0.9999, 0.6003, 0.625, 1.0, 0.625, 0.6003, 0.9999, 0.3958, 0.9999, 0.3958, 0.625, 0.6003, 0.625, 1.0, 0.4381, 0.6003, 0.4381, 0.6003, 0.3909, 1.0, 0.3909, 0.6003, 0.4381, 0.3958, 0.4381, 0.3958, 0.3909, 0.6003, 0.3909, 0.3958, 0.625, 0.0, 0.625, 0.0, 0.4704, 0.3958, 0.4704, 1.0, 0.625, 0.6003, 0.625, 0.6003, 0.4704, 1.0, 0.4704, 0.6003, 0.625, 0.3958, 0.625, 0.3958, 0.4704, 0.6003, 0.4704, 0.3958, 0.4704, 0.0, 0.4704, 0.0, 0.4381, 0.3958, 0.4381, 1.0, 0.4704, 0.6003, 0.4704, 0.6003, 0.4381, 1.0, 0.4381, 0.3958, 0.4381, 0.6003, 0.4381, 0.5648, 0.444, 0.4261, 0.444, 0.5648, 0.4633, 0.4261, 0.4633, 0.4261, 0.444, 0.5648, 0.444, 0.3958, 0.4704, 0.3958, 0.4381, 0.4261, 0.444, 0.4261, 0.4633, 0.6003, 0.4381, 0.6003, 0.4704, 0.5648, 0.4633, 0.5648, 0.444, 0.6003, 0.4704, 0.3958, 0.4704, 0.4261, 0.4633, 0.5648, 0.4633, 0.04732, 0.8803, 0.0, 1.0, 0.0, -2.98e-08, 0.04878, 0.01705, 1.0, 1.0, 0.9626, 0.8982, 0.964, 0.0, 1.0, -2.98e-08, 1.0, 1.0, 0.0, 1.0, 0.0, 0.0, 1.0, 2.98e-08, 0.3968, 0.4467, 0.3968, 0.4421, 0.5987, 0.4421, 0.5987, 0.4467, 0.9626, 0.8982, 1.0, 1.0, 0.0, 1.0, 0.04732, 0.8803])
me_cube_003.materials.append(mat_monte_plateau)
me_cube_003.materials.append(mat_trap)
me_cube_003.use_remesh_preserve_volume = False
me_cube_003.use_remesh_preserve_attributes = False
me_cube_003.use_mirror_vertex_groups = False
me_cube_003.update()
me_cube_000 = bpy.data.meshes.new('Cube.000')
me_cube_000.from_pydata([(0.3378, 0.004697, 0.8239), (0.3378, 0.004697, 0.0), (-0.3337, 0.004697, 0.0), (-0.3337, 0.004697, 0.8239), (0.2035, 0.004697, 0.0), (0.1248, 0.1539, 0.0), (-0.1206, 0.1539, 0.0), (-0.1994, 0.004697, 0.0), (0.2035, 0.004697, 0.8239), (0.1248, 0.004697, 0.8239), (-0.1206, 0.004697, 0.8239), (-0.1994, 0.004697, 0.8239), (0.3378, 0.004697, 0.5656), (-0.3337, 0.004697, 0.5656), (0.2035, 0.004697, 0.5656), (0.1248, 0.1539, 0.5656), (-0.1206, 0.1539, 0.5656), (-0.1994, 0.004697, 0.5656), (0.3378, 0.004697, 0.6408), (-0.3337, 0.004697, 0.6408), (0.2035, 0.004697, 0.6408), (0.1248, 0.004697, 0.6408), (-0.1206, 0.004697, 0.6408), (-0.1994, 0.004697, 0.6408), (0.3378, -1.42, 0.0), (-0.3337, -1.42, 0.0), (0.3378, -1.42, 0.8318), (-0.3337, -1.42, 0.8318)], [], [(14, 4, 1, 12), (15, 5, 4, 14), (16, 6, 5, 15), (17, 7, 6, 16), (13, 2, 7, 17), (18, 0, 8, 20), (20, 14, 12, 18), (9, 21, 20, 8), (21, 15, 14, 20), (10, 22, 21, 9), (22, 16, 15, 21), (11, 23, 22, 10), (23, 17, 16, 22), (3, 19, 23, 11), (19, 13, 17, 23), (4, 5, 6, 7), (1, 2, 25, 24), (26, 27, 3, 0)])
_uv = me_cube_000.uv_layers.new(name='UVMap')
_uv.uv.foreach_set('vector', [0.8111, 0.5462, 0.8111, 0.3969, 1.0, 0.391, 1.0, 0.5462, 0.6462, 0.5462, 0.6462, 0.4102, 0.8111, 0.3969, 0.8111, 0.5462, 0.3446, 0.5462, 0.3446, 0.4102, 0.6462, 0.4102, 0.6462, 0.5462, 0.195, 0.5462, 0.195, 0.3969, 0.3446, 0.4102, 0.3446, 0.5462, 0.0, 0.5462, 0.0009407, 0.391, 0.195, 0.3969, 0.195, 0.5462, 1.0, 0.5791, 1.0, 0.6246, 0.8111, 0.6246, 0.8111, 0.5791, 0.8111, 0.5791, 0.8111, 0.5462, 1.0, 0.5462, 1.0, 0.5791, 0.6462, 0.6246, 0.6462, 0.5791, 0.8111, 0.5791, 0.8111, 0.6246, 0.6462, 0.5791, 0.6462, 0.5462, 0.8111, 0.5462, 0.8111, 0.5791, 0.3446, 0.6246, 0.3446, 0.5791, 0.6462, 0.5791, 0.6462, 0.6246, 0.3446, 0.5791, 0.3446, 0.5462, 0.6462, 0.5462, 0.6462, 0.5791, 0.195, 0.6246, 0.195, 0.5791, 0.3446, 0.5791, 0.3446, 0.6246, 0.195, 0.5791, 0.195, 0.5462, 0.3446, 0.5462, 0.3446, 0.5791, 0.0, 0.6246, 0.0, 0.5791, 0.195, 0.5791, 0.195, 0.6246, 0.0, 0.5791, 0.0, 0.5462, 0.195, 0.5462, 0.195, 0.5791, 0.8111, 0.3969, 0.6462, 0.4102, 0.3446, 0.4102, 0.195, 0.3969, 1.0, 0.391, 0.0009407, 0.391, -7.451e-09, 0.0, 1.0, 0.0, 0.0, 0.0, 0.0, 0.0, 0.0, 0.0, 0.0, 0.0])
me_cube_000.materials.append(mat_alcove)
me_cube_000.use_remesh_preserve_volume = False
me_cube_000.use_remesh_preserve_attributes = False
me_cube_000.use_mirror_vertex_groups = False
me_cube_000.update()
me_cube_024 = bpy.data.meshes.new('Cube.024')
me_cube_024.from_pydata([(0.3333, 0.619, 0.0), (-0.3333, 0.619, 0.0), (0.3333, 0.0, 0.0), (-0.3333, 0.0, 0.0), (0.3333, 0.619, 0.8318), (-0.3333, 0.619, 0.8318), (0.3333, -2.384e-07, 0.8318), (-0.3333, 0.0, 0.8318), (0.3333, -5.96e-08, 0.0), (-0.3333, 5.96e-08, 0.0), (0.3333, -1.42, 0.0), (-0.3333, -1.42, 0.0), (0.3333, -4.172e-07, 0.8318), (-0.3333, -2.98e-07, 0.8318), (0.3333, -1.42, 0.8318), (-0.3333, -1.42, 0.8318), (0.1111, -2.98e-08, 0.0), (-0.1111, 2.98e-08, 0.0), (0.1111, -1.42, 0.0), (-0.1111, -1.42, 0.0), (0.1111, -3.874e-07, 0.8318), (-0.1111, -3.278e-07, 0.8318), (0.1111, -1.42, 0.8318), (-0.1111, -1.42, 0.8318), (0.3333, -2.384e-07, 0.4713), (-0.3333, -1.192e-07, 0.4713), (0.1111, -2.086e-07, 0.4713), (-0.1111, -1.49e-07, 0.4713), (0.6042, 0.619, 0.0), (-0.6042, 0.619, 0.0), (0.6042, 0.0, 0.0), (-0.6042, 0.0, 0.0), (0.6042, 0.619, 0.8318), (-0.6042, 0.619, 0.8318)], [], [(3, 2, 0, 1), (6, 7, 5, 4), (4, 5, 1, 0), (18, 10, 8, 16), (23, 15, 13, 21), (27, 25, 9, 17), (11, 19, 17, 9), (19, 18, 16, 17), (14, 22, 20, 12), (22, 23, 21, 20), (24, 26, 16, 8), (21, 13, 25, 27), (12, 20, 26, 24), (20, 21, 27, 26), (1, 5, 33, 29), (4, 0, 28, 32), (3, 1, 29, 31), (0, 2, 30, 28)])
me_cube_024.polygons.foreach_set('material_index', [1, 1, 1, 0, 0, 0, 0, 0, 0, 0, 0, 0, 0, 0, 1, 1, 1, 1])
_uv = me_cube_024.uv_layers.new(name='UVMap')
_uv.uv.foreach_set('vector', [0.01107, 0.0001215, 0.9805, 0.0002327, 0.9803, 0.2992, 0.01097, 0.2991, 0.9801, 0.9999, 0.01072, 0.9998, 0.01083, 0.7008, 0.9802, 0.701, 0.9802, 0.701, 0.01083, 0.7008, 0.01097, 0.2991, 0.9803, 0.2992, 0.6492, 0.0001324, 1.0, 0.0001326, 1.0, 0.3907, 0.6492, 0.3907, 0.3508, 1.0, 0.0, 1.0, 2.414e-06, 0.6236, 0.3508, 0.6236, 0.3508, 0.5513, 2.801e-06, 0.5513, 3.278e-06, 0.3907, 0.3508, 0.3907, 4.381e-06, 0.0001322, 0.3508, 0.0001324, 0.3508, 0.3907, 3.278e-06, 0.3907, 0.3508, 0.0001324, 0.6492, 0.0001324, 0.6492, 0.3907, 0.3508, 0.3907, 1.0, 1.0, 0.6492, 1.0, 0.6492, 0.6236, 1.0, 0.6236, 0.6492, 1.0, 0.3508, 1.0, 0.3508, 0.6236, 0.6492, 0.6236, 1.0, 0.5513, 0.6492, 0.5513, 0.6492, 0.3907, 1.0, 0.3907, 0.3508, 0.6236, 2.414e-06, 0.6236, 2.801e-06, 0.5513, 0.3508, 0.5513, 1.0, 0.6236, 0.6492, 0.6236, 0.6492, 0.5513, 1.0, 0.5513, 0.6492, 0.6236, 0.3508, 0.6236, 0.3508, 0.5513, 0.6492, 0.5513, 0.01097, 0.2991, 0.01083, 0.7008, -0.3602, 0.7008, -0.36, 0.299, 0.9802, 0.701, 0.9803, 0.2992, 1.315, 0.2992, 1.315, 0.701, 0.01107, 0.0001215, 0.01097, 0.2991, -0.36, 0.299, -0.3599, 7.641e-05, 0.9803, 0.2992, 0.9805, 0.0002327, 1.315, 0.0002779, 1.315, 0.2992])
me_cube_024.materials.append(mat_doorway)
me_cube_024.materials.append(mat_backroom)
me_cube_024.use_remesh_preserve_volume = False
me_cube_024.use_remesh_preserve_attributes = False
me_cube_024.use_mirror_vertex_groups = False
me_cube_024.update()
me_cube_023 = bpy.data.meshes.new('Cube.023')
me_cube_023.from_pydata([(0.3333, -5.96e-08, 0.0), (-0.3333, 5.96e-08, 0.0), (0.3333, -1.42, 0.0), (-0.3333, -1.42, 0.0), (0.3333, -4.172e-07, 0.8318), (-0.3333, -2.98e-07, 0.8318), (0.3333, -1.42, 0.8318), (-0.3333, -1.42, 0.8318)], [], [(3, 2, 0, 1), (6, 7, 5, 4), (4, 5, 1, 0)])
_uv = me_cube_023.uv_layers.new(name='UVMap')
_uv.uv.foreach_set('vector', [0.9977, 1.118e-09, 2.384e-07, 1.118e-09, 2.384e-07, 0.3887, 0.9977, 0.3887, 2.384e-07, 1.0, 0.9977, 1.0, 0.9977, 0.6241, 0.0, 0.6241, 0.0, 0.6241, 0.9977, 0.6241, 0.9977, 0.3887, 2.384e-07, 0.3887])
me_cube_023.materials.append(mat_mur_simple)
me_cube_023.use_remesh_preserve_volume = False
me_cube_023.use_remesh_preserve_attributes = False
me_cube_023.use_mirror_vertex_groups = False
me_cube_023.update()
me_cube_010 = bpy.data.meshes.new('Cube.010')
me_cube_010.from_pydata([(0.3333, -8.941e-08, 0.0), (-0.3333, 2.98e-08, 0.0), (0.3333, -1.42, 0.0), (-0.3333, -1.42, 0.0), (0.3333, -4.47e-07, 0.8318), (-0.3333, -3.278e-07, 0.8318), (0.3333, -1.42, 0.8318), (-0.3333, -1.42, 0.8318), (0.3333, -0.1966, 0.0), (-0.3333, -0.1966, 0.0), (0.3333, -0.1966, 0.8318), (-0.3333, -0.1966, 0.8318), (0.3333, -0.3493, 0.0), (-0.3333, -0.3493, 0.0), (0.3333, -0.3494, 0.8318), (-0.3333, -0.3494, 0.8318), (0.3333, -2.682e-07, 0.4713), (0.3333, -0.1966, 0.4713), (0.3333, -0.3494, 0.4713), (-0.3333, -1.49e-07, 0.4713), (0.3333, -1.42, 0.4713), (0.3812, -0.3493, 2.98e-08), (0.3812, -0.1966, 0.4713), (0.3812, -1.42, 0.0), (0.3812, -1.42, 0.8318), (0.4392, -1.192e-07, 0.0), (1.106, 0.0, 0.0), (0.4392, -1.42, 0.0), (1.106, -1.42, 0.0), (0.4392, -4.768e-07, 0.8318), (1.106, -3.576e-07, 0.8318), (0.4392, -1.42, 0.8318), (1.106, -1.42, 0.8318), (0.4392, -0.1966, 0.0), (1.106, -0.1966, 0.0), (0.4392, -0.1966, 0.8318), (1.106, -0.1966, 0.8318), (0.4392, -0.3493, 0.0), (1.106, -0.3493, 0.0), (0.4392, -0.3494, 0.8318), (1.106, -0.3494, 0.8318), (0.4392, -2.384e-07, 0.4713), (0.4392, -0.1966, 0.4713), (0.4392, -0.3494, 0.4713), (1.106, -1.192e-07, 0.4713), (0.4392, -1.42, 0.4713), (0.3812, -0.1966, 2.98e-08), (0.3812, -0.3494, 0.4713), (0.3812, -1.42, 0.4713)], [], [(12, 13, 3, 2), (14, 6, 7, 15), (0, 1, 9, 8), (4, 10, 11, 5), (8, 9, 13, 12), (10, 14, 15, 11), (19, 16, 4, 5), (12, 2, 20, 18), (17, 16, 0, 8), (18, 20, 6, 14), (10, 4, 16, 17), (1, 0, 16, 19), (14, 10, 17, 18), (37, 27, 28, 38), (39, 40, 32, 31), (25, 33, 34, 26), (29, 30, 36, 35), (33, 37, 38, 34), (35, 36, 40, 39), (44, 30, 29, 41), (37, 43, 45, 27), (42, 33, 25, 41), (43, 39, 31, 45), (35, 42, 41, 29), (26, 44, 41, 25), (39, 43, 42, 35), (18, 17, 22, 47), (20, 2, 23, 48), (17, 8, 46, 22), (12, 18, 47, 21), (8, 12, 21, 46), (6, 20, 48, 24), (43, 47, 22, 42), (45, 48, 23, 27), (42, 22, 46, 33), (37, 21, 47, 43), (33, 46, 21, 37), (31, 24, 48, 45)])
_uv = me_cube_010.uv_layers.new(name='UVMap')
_uv.uv.foreach_set('vector', [1.0, 0.2127, 2.21e-07, 0.2127, 0.0, 0.0, 1.0, 6.957e-08, 0.9841, 0.7111, 0.9841, 0.9938, 5.662e-07, 0.9938, 2.384e-07, 0.7111, 1.0, 0.3904, 4.736e-07, 0.3904, 0.0, 0.2828, 1.0, 0.2828, 0.9841, 0.6263, 0.9841, 0.6776, 0.0, 0.6776, 1.788e-07, 0.6263, 1.0, 0.2828, 0.0, 0.2828, 2.21e-07, 0.2127, 1.0, 0.2127, 0.9841, 0.6776, 0.9841, 0.7111, 2.384e-07, 0.7111, 0.0, 0.6776, 1.788e-07, 0.5164, 1.0, 0.5164, 1.0, 0.6248, 4.47e-07, 0.6248, 0.3848, 0.3905, 1.622, 0.3905, 1.622, 0.5164, 0.3848, 0.5164, 0.2854, 0.5164, 0.0, 0.5164, 2.98e-08, 0.3913, 0.2854, 0.3913, 0.5369, 0.5164, 1.622, 0.5164, 1.622, 0.6239, 0.5369, 0.6239, 0.2853, 0.624, 3.874e-07, 0.624, 0.0, 0.5164, 0.2853, 0.5164, 0.0, 0.3913, 1.0, 0.3913, 1.0, 0.5164, 1.788e-07, 0.5164, 0.5369, 0.6239, 0.2853, 0.6239, 0.2853, 0.5164, 0.5369, 0.5164, 1.0, 0.2127, 1.0, 6.957e-08, 0.0, 0.0, 2.21e-07, 0.2127, 0.9841, 0.7111, 2.384e-07, 0.7111, 5.662e-07, 0.9938, 0.9841, 0.9938, 1.0, 0.3904, 1.0, 0.2828, 0.0, 0.2828, 4.736e-07, 0.3904, 0.9841, 0.6263, 1.788e-07, 0.6263, 0.0, 0.6776, 0.9841, 0.6776, 1.0, 0.2828, 1.0, 0.2127, 2.21e-07, 0.2127, 0.0, 0.2828, 0.9841, 0.6776, 0.0, 0.6776, 2.384e-07, 0.7111, 0.9841, 0.7111, 1.788e-07, 0.5164, 4.47e-07, 0.6248, 1.0, 0.6248, 1.0, 0.5164, 0.3848, 0.3905, 0.3848, 0.5164, 1.622, 0.5164, 1.622, 0.3905, 0.2854, 0.5164, 0.2854, 0.3913, 2.98e-08, 0.3913, 0.0, 0.5164, 0.5369, 0.5164, 0.5369, 0.6239, 1.622, 0.6239, 1.622, 0.5164, 0.2853, 0.624, 0.2853, 0.5164, 0.0, 0.5164, 3.874e-07, 0.624, 0.0, 0.3913, 1.788e-07, 0.5164, 1.0, 0.5164, 1.0, 0.3913, 0.5369, 0.6239, 0.5369, 0.5164, 0.2853, 0.5164, 0.2853, 0.6239, 0.2872, 0.5398, 0.2872, 0.5164, 0.4158, 0.5164, 0.4158, 0.5398, 1.622, 0.5164, 1.622, 0.3905, 1.696, 0.3905, 1.696, 0.5164, 0.2854, 0.5164, 0.2854, 0.3913, 0.4168, 0.3913, 0.4168, 0.5164, 0.2025, 0.396, 0.2025, 0.4939, 0.08854, 0.4939, 0.08854, 0.396, 0.9528, 0.2828, 0.9528, 0.2127, 1.0, 0.2127, 1.0, 0.2828, 1.622, 0.6239, 1.622, 0.5164, 1.696, 0.5164, 1.696, 0.6239, 0.2872, 0.5398, 0.4158, 0.5398, 0.4158, 0.5164, 0.2872, 0.5164, 1.547, 0.5164, 1.622, 0.5164, 1.622, 0.3905, 1.547, 0.3905, 0.2854, 0.5164, 0.4168, 0.5164, 0.4168, 0.3913, 0.2854, 0.3913, 0.2025, 0.396, 0.08854, 0.396, 0.08854, 0.4939, 0.2025, 0.4939, 0.9528, 0.2828, 1.0, 0.2828, 1.0, 0.2127, 0.9528, 0.2127, 1.547, 0.6239, 1.622, 0.6239, 1.622, 0.5164, 1.547, 0.5164])
me_cube_010.materials.append(mat_mur_droite)
me_cube_010.use_remesh_preserve_volume = False
me_cube_010.use_remesh_preserve_attributes = False
me_cube_010.use_mirror_vertex_groups = False
me_cube_010.update()

# ---- objects
ob_cube = bpy.data.objects.new('Cube', me_cube)
ob_radio = bpy.data.objects.new('radio', me_sphere)
ob_chaise = bpy.data.objects.new('chaise', me_cube_028)
ob_filing_cabinet = bpy.data.objects.new('filing_cabinet', me_cube_027)
ob_porte = bpy.data.objects.new('porte', me_cube_025)
ob_placard = bpy.data.objects.new('placard', me_cube_021)
ob_tableau = bpy.data.objects.new('tableau', me_cube_020)
ob_bureau = bpy.data.objects.new('bureau', me_cube_001)
ob_mur_monte_plateau = bpy.data.objects.new('mur_monte-plateau', me_cube_003)
ob_mur_alcove = bpy.data.objects.new('mur_alcove', me_cube_000)
ob_mur_backroom = bpy.data.objects.new('mur_backroom', me_cube_024)
ob_mur_simple = bpy.data.objects.new('mur_simple', me_cube_023)
ob_mur_droite = bpy.data.objects.new('mur_droite', me_cube_010)

# ---- transforms, parenting, visibility, modifiers, constraints
ob_cube.location = (-1.304, -0.01336, -0.000274)
ob_cube.lineart.crease_threshold = 0.0
ob_radio.location = (-1.269, 0.00397, 0.1171)
ob_radio.lineart.crease_threshold = 0.0
ob_chaise.location = (-1.457, 0.0, 0.0)
ob_chaise.lock_rotations_4d = False
ob_chaise.empty_display_type = 'ARROWS'
ob_chaise.lineart.crease_threshold = 0.0
ob_filing_cabinet.location = (0.1668, 0.0, 0.0)
ob_filing_cabinet.lock_rotations_4d = False
ob_filing_cabinet.empty_display_type = 'ARROWS'
ob_filing_cabinet.lineart.crease_threshold = 0.0
ob_porte.location = (0.7043, 0.0, 0.0)
ob_porte.lock_rotations_4d = False
ob_porte.empty_display_type = 'ARROWS'
ob_porte.lineart.crease_threshold = 0.0
ob_placard.location = (-0.8205, 0.0, 0.0)
ob_placard.lock_rotations_4d = False
ob_placard.empty_display_type = 'ARROWS'
ob_placard.lineart.crease_threshold = 0.0
ob_tableau.location = (-0.1196, 0.0, 0.0)
ob_tableau.lock_rotations_4d = False
ob_tableau.empty_display_type = 'ARROWS'
ob_tableau.lineart.crease_threshold = 0.0
ob_bureau.location = (0.3581, 0.0, 0.0)
ob_bureau.lock_rotations_4d = False
ob_bureau.empty_display_type = 'ARROWS'
ob_bureau.lineart.crease_threshold = 0.0
ob_mur_monte_plateau.location = (2.238, 0.0, 0.0)
ob_mur_monte_plateau.lock_rotations_4d = False
ob_mur_monte_plateau.empty_display_type = 'ARROWS'
ob_mur_monte_plateau.lineart.crease_threshold = 0.0
ob_mur_alcove.location = (1.249, 0.0, 0.0)
ob_mur_alcove.lock_rotations_4d = False
ob_mur_alcove.empty_display_type = 'ARROWS'
ob_mur_alcove.lineart.crease_threshold = 0.0
ob_mur_backroom.location = (3.711, 0.0, 0.0)
ob_mur_backroom.lock_rotations_4d = False
ob_mur_backroom.empty_display_type = 'ARROWS'
ob_mur_backroom.lineart.crease_threshold = 0.0
ob_mur_simple.location = (0.2296, 0.0, 0.0)
ob_mur_simple.lock_rotations_4d = False
ob_mur_simple.empty_display_type = 'ARROWS'
ob_mur_simple.lineart.crease_threshold = 0.0
ob_mur_droite.location = (5.056, 0.0, 0.0)
ob_mur_droite.lock_rotations_4d = False
ob_mur_droite.empty_display_type = 'ARROWS'
ob_mur_droite.lineart.crease_threshold = 0.0

# ---- collection membership
col_collection_1.objects.link(ob_cube)
col_collection_1.objects.link(ob_radio)
col_collection_1.objects.link(ob_chaise)
col_collection_1.objects.link(ob_filing_cabinet)
col_collection_1.objects.link(ob_porte)
col_collection_1.objects.link(ob_placard)
col_collection_1.objects.link(ob_tableau)
col_collection_1.objects.link(ob_bureau)
col_collection_2.objects.link(ob_mur_monte_plateau)
col_collection_2.objects.link(ob_mur_alcove)
col_collection_2.objects.link(ob_mur_backroom)
col_collection_2.objects.link(ob_mur_simple)
col_collection_2.objects.link(ob_mur_droite)

# ---- scene / render settings (as saved in the file)
scene.frame_start = 1; scene.frame_end = 250; scene.frame_set(2)
scene.render.engine = 'BLENDER_EEVEE_NEXT'
scene.render.resolution_x = 320
scene.render.resolution_y = 180
scene.render.resolution_percentage = 50
scene.render.dither_intensity = 0.0
scene.cycles.use_denoising = False
scene.cycles.samples = 10
scene.cycles.sampling_pattern = 'TABULATED_SOBOL'
scene.cycles.light_sampling_threshold = 0.0
scene.cycles.use_adaptive_sampling = False
scene.cycles.use_light_tree = False
scene.cycles.blur_glossy = 0.0
scene.cycles.pixel_filter_type = 'GAUSSIAN'
scene.cycles.sample_clamp_indirect = 0.0
scene.view_settings.view_transform = 'Standard'
bpy.context.view_layer.update()

# ---- added for rendering (the .blend has no active camera and no usable light): camera, sun
cam_auto = bpy.data.cameras.new('AutoCamera')
cam_auto.lens = 50.0
cam_auto.sensor_width = 36.0
cam_auto.clip_end = 1000.0
ob_auto_camera = bpy.data.objects.new('AutoCamera', cam_auto)
scene.collection.objects.link(ob_auto_camera)
ob_auto_camera.location = (9.19677, -7.83748, 5.37387)
ob_auto_camera.rotation_euler = (1.09748, -7.21219e-08, 0.694738)
scene.camera = ob_auto_camera
light_auto_sun = bpy.data.lights.new('AutoSun', 'SUN')
light_auto_sun.energy = 3.0
light_auto_sun.angle = 0.0523599
ob_auto_sun = bpy.data.objects.new('AutoSun', light_auto_sun)
scene.collection.objects.link(ob_auto_sun)
ob_auto_sun.rotation_euler = (0.872665, 0.174533, 0.523599)
bpy.context.view_layer.update()

